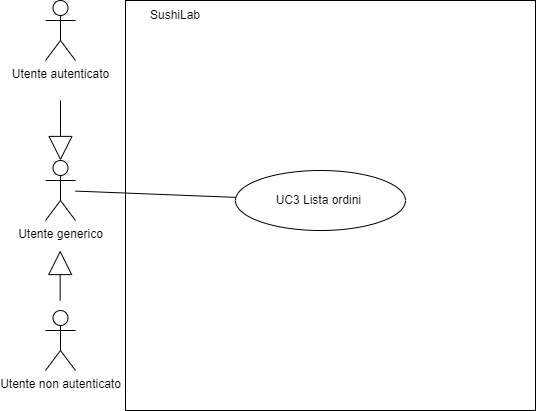

The diagram above was exported from draw.io. Its source (the exported page's mxGraphModel, read from the mxfile embedded in the PNG):
<mxGraphModel dx="1422" dy="745" grid="1" gridSize="10" guides="1" tooltips="1" connect="1" arrows="1" fold="1" page="1" pageScale="1" pageWidth="850" pageHeight="1100" math="0" shadow="0">
  <root>
    <mxCell id="0" />
    <mxCell id="1" parent="0" />
    <mxCell id="sqVbfEB2ATMcNK6Qo13V-1" value="Utente generico" style="shape=umlActor;verticalLabelPosition=bottom;verticalAlign=top;html=1;outlineConnect=0;" parent="1" vertex="1">
      <mxGeometry x="310" y="360" width="30" height="60" as="geometry" />
    </mxCell>
    <mxCell id="sqVbfEB2ATMcNK6Qo13V-2" value="" style="endArrow=block;html=1;rounded=0;strokeColor=default;endFill=0;endSize=22;" parent="1" edge="1">
      <mxGeometry width="50" height="50" relative="1" as="geometry">
        <mxPoint x="324.6600000000001" y="500" as="sourcePoint" />
        <mxPoint x="324.6600000000001" y="450" as="targetPoint" />
      </mxGeometry>
    </mxCell>
    <mxCell id="sqVbfEB2ATMcNK6Qo13V-3" value="" style="endArrow=block;html=1;rounded=0;strokeColor=default;endFill=0;strokeWidth=1;endSize=22;" parent="1" target="sqVbfEB2ATMcNK6Qo13V-1" edge="1">
      <mxGeometry width="50" height="50" relative="1" as="geometry">
        <mxPoint x="325" y="300" as="sourcePoint" />
        <mxPoint x="540" y="420" as="targetPoint" />
      </mxGeometry>
    </mxCell>
    <mxCell id="sqVbfEB2ATMcNK6Qo13V-4" value="Utente non autenticato" style="shape=umlActor;verticalLabelPosition=bottom;verticalAlign=top;html=1;outlineConnect=0;" parent="1" vertex="1">
      <mxGeometry x="310" y="510" width="30" height="60" as="geometry" />
    </mxCell>
    <mxCell id="sqVbfEB2ATMcNK6Qo13V-5" value="Utente autenticato" style="shape=umlActor;verticalLabelPosition=bottom;verticalAlign=top;html=1;outlineConnect=0;" parent="1" vertex="1">
      <mxGeometry x="310" y="200" width="30" height="60" as="geometry" />
    </mxCell>
    <mxCell id="sqVbfEB2ATMcNK6Qo13V-6" value="" style="whiteSpace=wrap;html=1;aspect=fixed;" parent="1" vertex="1">
      <mxGeometry x="390" y="200" width="410" height="410" as="geometry" />
    </mxCell>
    <mxCell id="sqVbfEB2ATMcNK6Qo13V-7" value="SushiLab" style="text;html=1;strokeColor=none;fillColor=none;align=center;verticalAlign=middle;whiteSpace=wrap;rounded=0;" parent="1" vertex="1">
      <mxGeometry x="410" y="200" width="60" height="30" as="geometry" />
    </mxCell>
    <mxCell id="sqVbfEB2ATMcNK6Qo13V-8" style="edgeStyle=none;rounded=0;orthogonalLoop=1;jettySize=auto;html=1;endArrow=none;endFill=0;strokeColor=default;" parent="1" source="sqVbfEB2ATMcNK6Qo13V-9" target="sqVbfEB2ATMcNK6Qo13V-1" edge="1">
      <mxGeometry relative="1" as="geometry" />
    </mxCell>
    <mxCell id="sqVbfEB2ATMcNK6Qo13V-9" value="UC3 Lista ordini&amp;nbsp;" style="ellipse;whiteSpace=wrap;html=1;" parent="1" vertex="1">
      <mxGeometry x="500" y="370" width="170" height="60" as="geometry" />
    </mxCell>
  </root>
</mxGraphModel>